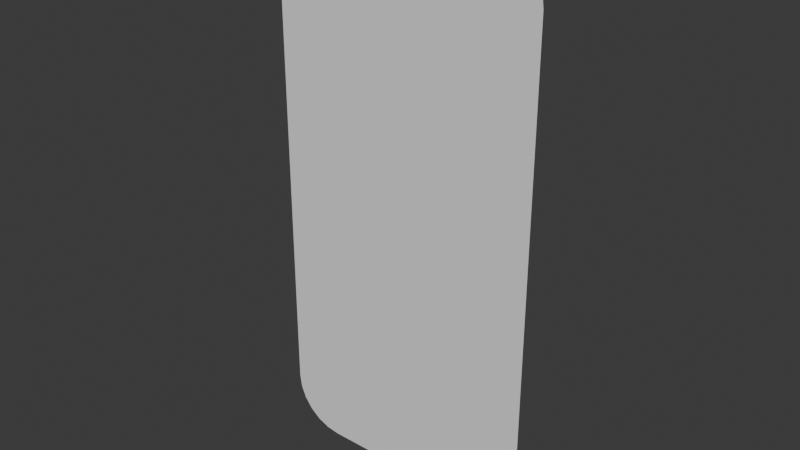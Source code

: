# Source: rounded_rectangle.blend  (saved by Blender 4.5.88; exported with 4.5.12 LTS)
import bpy
from mathutils import Matrix  # noqa: F401  (used for matrix-valued properties, if any)

bpy.ops.wm.read_factory_settings(use_empty=True)
scene = bpy.context.scene
scene.name = 'Scene'

# ---- collections
col_collection = bpy.data.collections.new('Collection'); scene.collection.children.link(col_collection)

# ---- world
world_world = bpy.data.worlds.new('World'); scene.world = world_world
world_world.use_nodes = True; world_world.node_tree.nodes.clear()
_N = world_world.node_tree.nodes; _L = world_world.node_tree.links
n0 = _N.new('ShaderNodeOutputWorld'); n0.name = 'World Output'; n0.location = (200, 100)
n1 = _N.new('ShaderNodeBackground'); n1.name = 'Background'; n1.location = (-200, 100)
n1.inputs[0].default_value = (0.05088, 0.05088, 0.05088, 1.0)
_L.new(n1.outputs[0], n0.inputs[0])
n0.is_active_output = True
world_world.color = (0.05088, 0.05088, 0.05088)
world_world.sun_shadow_jitter_overblur = 0.0

# ---- meshes
me_plane = bpy.data.meshes.new('Plane')
me_plane.from_pydata([(-1.624, -1.0, 0.0), (-2.0, -0.6237, 0.0), (-1.721, -0.9872, 0.0), (-1.812, -0.9496, 0.0), (-1.89, -0.8898, 0.0), (-1.95, -0.8119, 0.0), (-1.987, -0.7211, 0.0), (2.0, -0.6237, 0.0), (1.624, -1.0, 0.0), (1.987, -0.7211, 0.0), (1.95, -0.8119, 0.0), (1.89, -0.8898, 0.0), (1.812, -0.9496, 0.0), (1.721, -0.9872, 0.0), (-1.624, 1.0, 0.0), (-2.0, 0.6237, 0.0), (-1.721, 0.9872, 0.0), (-1.812, 0.9496, 0.0), (-1.89, 0.8898, 0.0), (-1.95, 0.8119, 0.0), (-1.987, 0.7211, 0.0), (1.624, 1.0, 0.0), (2.0, 0.6237, 0.0), (1.721, 0.9872, 0.0), (1.812, 0.9496, 0.0), (1.89, 0.8898, 0.0), (1.95, 0.8119, 0.0), (1.987, 0.7211, 0.0)], [], [(1, 6, 5, 4, 3, 2, 0, 8, 13, 12, 11, 10, 9, 7, 22, 27, 26, 25, 24, 23, 21, 14, 16, 17, 18, 19, 20, 15)])
_uv = me_plane.uv_layers.new(name='UVMap')
_uv.uv.foreach_set('vector', [0.0, 0.1881, 0.003205, 0.1394, 0.0126, 0.09407, 0.02755, 0.0551, 0.04703, 0.02521, 0.06972, 0.006411, 0.09407, 0.0, 0.9059, 0.0, 0.9303, 0.006411, 0.953, 0.02521, 0.9724, 0.0551, 0.9874, 0.09407, 0.9968, 0.1394, 1.0, 0.1881, 1.0, 0.8119, 0.9968, 0.8606, 0.9874, 0.9059, 0.9724, 0.9449, 0.953, 0.9748, 0.9303, 0.9936, 0.9059, 1.0, 0.09407, 1.0, 0.06972, 0.9936, 0.04703, 0.9748, 0.02755, 0.9449, 0.0126, 0.9059, 0.003205, 0.8606, 0.0, 0.8119])
me_plane.update()

# ---- objects
ob_plane = bpy.data.objects.new('Plane', me_plane)

# ---- transforms, parenting, visibility, modifiers, constraints
ob_plane.location = (0.0, 0.0, 0.0)
ob_plane.rotation_euler = (0.0, 1.571, 1.571)

# ---- collection membership
col_collection.objects.link(ob_plane)

# ---- scene / render settings (as saved in the file)
scene.frame_start = 1; scene.frame_end = 250; scene.frame_set(1)
scene.render.engine = 'BLENDER_EEVEE_NEXT'
bpy.context.view_layer.update()

# ---- added for rendering (the .blend has no active camera and no usable light): camera, sun
cam_auto = bpy.data.cameras.new('AutoCamera')
cam_auto.lens = 50.0
cam_auto.sensor_width = 36.0
cam_auto.clip_end = 1000.0
ob_auto_camera = bpy.data.objects.new('AutoCamera', cam_auto)
scene.collection.objects.link(ob_auto_camera)
ob_auto_camera.location = (4.13773, -4.96528, 3.31018)
ob_auto_camera.rotation_euler = (1.09748, -7.21219e-08, 0.694738)
scene.camera = ob_auto_camera
light_auto_sun = bpy.data.lights.new('AutoSun', 'SUN')
light_auto_sun.energy = 3.0
light_auto_sun.angle = 0.0523599
ob_auto_sun = bpy.data.objects.new('AutoSun', light_auto_sun)
scene.collection.objects.link(ob_auto_sun)
ob_auto_sun.rotation_euler = (0.872665, 0.174533, 0.523599)
bpy.context.view_layer.update()
